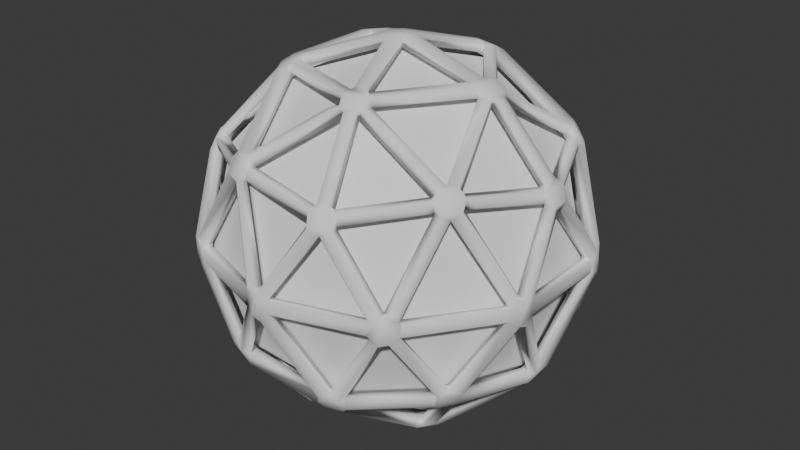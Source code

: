 # Source: HuntingNet.blend  (saved by Blender 4.2.66; exported with 4.5.12 LTS)
import bpy
from mathutils import Matrix  # noqa: F401  (used for matrix-valued properties, if any)

bpy.ops.wm.read_factory_settings(use_empty=True)
scene = bpy.context.scene
scene.name = 'Scene'

# ---- collections
col_collection = bpy.data.collections.new('Collection'); scene.collection.children.link(col_collection)

# ---- world
world_world = bpy.data.worlds.new('World'); scene.world = world_world
world_world.use_nodes = True; world_world.node_tree.nodes.clear()
_N = world_world.node_tree.nodes; _L = world_world.node_tree.links
n0 = _N.new('ShaderNodeOutputWorld'); n0.name = 'World Output'; n0.location = (300, 300)
n1 = _N.new('ShaderNodeBackground'); n1.name = 'Background'; n1.location = (10, 300)
n1.inputs[0].default_value = (0.05088, 0.05088, 0.05088, 1.0)
_L.new(n1.outputs[0], n0.inputs[0])
n0.is_active_output = True
world_world.color = (0.05088, 0.05088, 0.05088)
world_world.sun_shadow_jitter_overblur = 0.0

# ---- meshes
me_icosphere = bpy.data.meshes.new('Icosphere')
me_icosphere.from_pydata([(-0.1837, -0.43, -0.8814), (-0.1064, -0.45, -0.829), (0.01607, -0.06436, -1.011), (-0.04487, -0.03247, -0.9576), (-0.1703, -0.4334, -0.8958), (-0.166, -0.4188, -0.8418), (-0.1128, -0.4357, -0.8417), (-0.05636, -0.03182, -1.01), (0.02066, -0.05364, -0.9559), (0.4558, -0.3679, -0.8242), (0.47, -0.3027, -0.7886), (0.6885, -0.5351, -0.5134), (0.4935, -0.3242, -0.8219), (0.7291, -0.4914, -0.5052), (0.6533, -0.5108, -0.4827), (0.6523, -0.5332, -0.4807), (0.7084, -0.4551, -0.4802), (0.6894, -0.465, -0.4792), (0.1867, -0.7873, -0.5412), (0.2035, -0.7855, -0.4892), (0.1992, -0.8327, -0.4842), (0.1957, -0.841, -0.5421), (-0.2136, -0.8167, -0.4283), (-0.2156, -0.8739, -0.4837), (-0.2284, -0.7967, -0.483), (-0.2138, -0.8146, -0.4805), (0.8092, -0.05254, -0.489), (0.8627, -0.06967, -0.5434), (0.7127, -0.4547, -0.4269), (0.7642, -0.4758, -0.4836), (0.766, -0.4766, -0.4333), (0.4908, 0.3198, -0.8242), (0.725, 0.4909, -0.5091), (0.6556, 0.5123, -0.4789), (0.4608, 0.3691, -0.8221), (0.6924, 0.5415, -0.5051), (0.6869, 0.4644, -0.4813), (0.7086, 0.4548, -0.4804), (0.6521, 0.5329, -0.4802), (-0.465, 0.02788, -0.8961), (-0.4651, 0.04235, -0.8811), (-0.4609, -0.03786, -0.829), (-0.4498, -0.02836, -0.8415), (-0.4479, 0.02853, -0.8426), (-0.6842, -0.4363, -0.4892), (-0.7299, -0.4482, -0.4846), (-0.7393, -0.4465, -0.5429), (-0.6901, -0.421, -0.5405), (-0.8975, -0.06456, -0.4838), (-0.8423, -0.04978, -0.4285), (-0.8424, -0.0371, -0.4788), (-0.1171, 0.4509, -0.896), (-0.1034, 0.4554, -0.8811), (-0.1784, 0.4266, -0.829), (-0.1648, 0.4188, -0.8417), (-0.1113, 0.4348, -0.8426), (-0.05033, 0.0436, -1.011), (0.01476, 0.05548, -0.9556), (-0.04802, 0.03137, -0.9567), (-0.629, 0.5145, -0.4887), (-0.651, 0.5552, -0.484), (-0.6534, 0.5655, -0.5423), (-0.6129, 0.527, -0.541), (-0.3076, 0.7867, -0.4282), (-0.3391, 0.8338, -0.4838), (-0.2953, 0.7898, -0.4782), (0.2971, 0.7551, -0.4892), (0.3269, 0.7905, -0.4839), (0.3359, 0.7962, -0.5423), (0.3119, 0.7459, -0.5411), (0.6526, 0.536, -0.4282), (0.6887, 0.5797, -0.4836), (0.9339, -0.3846, -0.02169), (0.8844, -0.3487, -0.02502), (0.7525, -0.4672, -0.4172), (0.9646, -0.332, -0.06032), (0.8877, -0.3329, -0.03943), (0.7874, -0.5039, -0.4085), (0.7495, -0.5443, -0.3815), (0.7119, -0.4987, -0.38), (0.9231, 0.2376, 0.02883), (0.9139, 0.2527, 0.03915), (0.9761, 0.2983, 0.06021), (0.8815, 0.06912, 0.4054), (0.968, 0.2444, 0.03378), (0.8692, 0.00914, 0.3783), (0.9276, 0.01391, 0.3736), (0.9248, -0.01124, 0.3728), (0.9319, 0.05539, 0.4109), (-0.003943, -0.9682, -0.07506), (-0.04079, -0.9471, -0.0401), (-0.05785, -0.9508, -0.02871), (-0.06774, -0.9976, -0.04307), (-0.2851, -0.8776, -0.3836), (-0.0162, -1.019, -0.06093), (-0.2114, -0.8692, -0.4238), (-0.2562, -0.8309, -0.3796), (-0.2355, -0.9057, -0.4043), (-0.2879, -0.824, -0.3724), (0.5105, -0.8026, 0.02638), (0.5227, -0.7911, 0.03916), (0.5654, -0.7851, 0.07131), (0.2861, -0.8808, 0.3916), (0.336, -0.8172, 0.4092), (0.5316, -0.8451, 0.03378), (0.269, -0.8264, 0.3824), (0.3406, -0.869, 0.4113), (-0.9208, -0.2957, -0.0734), (-0.9133, -0.2539, -0.04008), (-0.9204, -0.2377, -0.02502), (-0.9697, -0.2439, -0.04307), (-0.9227, -3.84e-05, -0.3836), (-0.9735, -0.3003, -0.06093), (-0.8919, -0.06756, -0.4238), (-0.8726, -0.01873, -0.3729), (-0.9341, -0.05587, -0.4043), (-0.8703, 0.01376, -0.3786), (-0.5915, -0.7434, 0.03317), (-0.5719, -0.7805, 0.07268), (-0.6146, -0.8147, 0.06019), (-0.7493, -0.5443, 0.3916), (-0.6725, -0.5739, 0.4056), (-0.7213, -0.5921, 0.4119), (-0.641, -0.7684, 0.03446), (-0.7025, -0.5109, 0.3826), (-0.618, 0.8086, -0.06587), (-0.5236, 0.7902, -0.0402), (-0.5121, 0.8033, -0.02872), (-0.5317, 0.847, -0.04318), (-0.2852, 0.8775, -0.3836), (-0.5873, 0.8342, -0.05773), (-0.5659, 0.7842, -0.07233), (-0.3399, 0.8274, -0.4238), (-0.2875, 0.8241, -0.3729), (-0.3424, 0.8712, -0.4033), (-0.2557, 0.8314, -0.3793), (-0.8898, 0.3329, 0.03317), (-0.9189, 0.3028, 0.07131), (-0.7492, 0.5444, 0.3916), (-0.7537, 0.4622, 0.4054), (-0.9291, 0.3721, 0.03416), (-0.7034, 0.5104, 0.3824), (-0.7865, 0.503, 0.4109), (0.5711, 0.7805, -0.07339), (0.5921, 0.7422, -0.03311), (0.6413, 0.7675, -0.04318), (0.7408, 0.5383, -0.3824), (0.682, 0.5789, -0.4244), (0.6949, 0.5282, -0.3727), (0.7229, 0.5943, -0.4043), (0.7125, 0.5004, -0.3782), (0.04117, 0.9493, 0.03287), (0.003911, 0.9671, 0.07257), (-0.01679, 1.018, 0.06241), (0.03394, 1.015, 0.07587), (0.2863, 0.8807, 0.3916), (0.2087, 0.8581, 0.4085), (0.2354, 0.9032, 0.4114), (0.06709, 0.9987, 0.03446), (0.2684, 0.8257, 0.3828), (0.6526, -0.5652, 0.5432), (0.619, -0.5995, 0.487), (0.6134, -0.5276, 0.5413), (0.3388, -0.8336, 0.4838), (0.6504, -0.5552, 0.4836), (0.6237, -0.5187, 0.4887), (0.3427, -0.8224, 0.4263), (0.2909, -0.7858, 0.4782), (0.3069, -0.786, 0.4294), (0.307, -0.795, 0.4863), (-0.3358, -0.7941, 0.5433), (-0.3789, -0.774, 0.487), (-0.6881, -0.5798, 0.4838), (-0.6588, -0.5257, 0.4808), (-0.3271, -0.7901, 0.4836), (-0.3007, -0.7533, 0.4887), (-0.6773, -0.5794, 0.4258), (-0.6523, -0.5345, 0.4297), (-0.8119, 0.04604, 0.4891), (-0.8591, 0.07351, 0.5442), (-0.8532, 0.1212, 0.487), (-0.8057, 0.06574, 0.54), (-0.7641, 0.4752, 0.4838), (-0.7604, 0.4651, 0.4258), (-0.7023, 0.4635, 0.4815), (-0.7103, 0.4555, 0.4294), (-0.1971, 0.8396, 0.5452), (-0.1484, 0.8489, 0.487), (0.2158, 0.8735, 0.4838), (0.2242, 0.8136, 0.4816), (-0.2006, 0.8318, 0.4844), (0.2073, 0.8669, 0.4264), (0.2135, 0.8159, 0.4297), (0.684, 0.4391, 0.4892), (0.6904, 0.4209, 0.5394), (0.7378, 0.4465, 0.5449), (0.7615, 0.4035, 0.487), (0.8427, 0.03774, 0.4809), (0.729, 0.447, 0.4836), (0.8886, 0.07064, 0.4258), (0.8417, 0.05008, 0.4298), (0.8995, 0.05938, 0.4837), (0.2022, -0.5221, 0.7892), (0.1559, -0.5696, 0.8219), (0.2089, -0.5475, 0.8246), (0.2074, -0.5491, 0.7432), (0.2297, -0.8002, 0.4785), (0.2979, -0.8231, 0.5093), (0.2428, -0.839, 0.5126), (0.2139, -0.8165, 0.4843), (0.2212, -0.874, 0.4836), (0.464, -0.03708, 0.8247), (0.4496, 0.02846, 0.8418), (0.4664, 0.03743, 0.8235), (0.4688, 0.03299, 0.8846), (0.4493, -0.0274, 0.8418), (0.05639, 0.03454, 1.01), (0.04481, -0.03602, 0.9569), (0.04828, 0.03133, 0.9566), (0.05614, -0.03463, 1.011), (-0.4376, -0.3561, 0.7904), (-0.4935, -0.3242, 0.8219), (-0.4558, -0.3679, 0.8242), (-0.4581, -0.367, 0.7432), (-0.6908, -0.4664, 0.4776), (-0.6908, -0.5377, 0.5093), (-0.7231, -0.4905, 0.5126), (-0.7114, -0.4552, 0.4847), (-0.7628, -0.4805, 0.4836), (-0.4707, 0.3045, 0.789), (-0.4911, 0.3217, 0.8253), (-0.4934, 0.3244, 0.7391), (-0.6562, 0.5123, 0.4785), (-0.461, 0.3691, 0.822), (-0.723, 0.4898, 0.5124), (-0.653, 0.5348, 0.4843), (-0.6917, 0.5433, 0.5034), (0.1403, 0.5506, 0.7901), (0.2087, 0.5524, 0.8218), (0.2849, 0.7837, 0.4773), (0.2425, 0.8376, 0.5134), (0.145, 0.5364, 0.782), (0.2967, 0.8218, 0.5126), (0.3076, 0.7869, 0.4847), (0.3347, 0.837, 0.4836), (-0.306, -0.7845, -0.4804), (-0.2418, -0.8451, -0.5051), (-0.283, -0.7781, -0.4832), (-0.1571, -0.5732, -0.8175), (-0.2961, -0.82, -0.5135), (-0.1285, -0.562, -0.8404), (-0.2094, -0.5565, -0.8164), (0.05741, 0.002943, -0.9565), (0.3598, -0.2959, -0.896), (0.347, -0.2873, -0.8418), (0.3795, -0.2419, -0.8417), (0.06557, -0.004799, -1.01), (0.3514, -0.3076, -0.8811), (0.6738, -0.5695, -0.4179), (0.6521, -0.5362, -0.4294), (0.3109, -0.7461, -0.5406), (0.3274, -0.7901, -0.4836), (0.688, -0.5798, -0.4838), (0.6866, -0.583, -0.4334), (0.3358, -0.7962, -0.5426), (0.3024, -0.7539, -0.4875), (0.7112, 0.4571, -0.4276), (0.8079, 0.06674, -0.5429), (0.8106, 0.04843, -0.4887), (0.8531, 0.06727, -0.4837), (0.7642, 0.4751, -0.4838), (0.7612, 0.4703, -0.4242), (0.8599, 0.07437, -0.5423), (0.3926, 0.2508, -0.8961), (0.3805, 0.2412, -0.8418), (0.3474, 0.2862, -0.8417), (0.02558, 0.06172, -1.011), (0.3977, 0.2394, -0.8791), (0.3972, 0.2434, -0.8246), (0.3506, 0.3015, -0.829), (-0.8726, -0.02915, -0.5121), (-0.8418, 0.03831, -0.4793), (-0.5854, 0.02958, -0.8241), (-0.594, -0.0276, -0.8173), (-0.5897, 0.02768, -0.7395), (-0.5741, -0.05174, -0.8413), (-0.568, -0.03368, -0.7964), (-0.3067, -0.7879, -0.4276), (-0.6274, -0.5156, -0.4887), (-0.6508, -0.5557, -0.4838), (-0.3389, -0.8335, -0.4838), (-0.6129, -0.5271, -0.5411), (-0.2242, 0.8133, -0.48), (-0.3016, 0.826, -0.5048), (-0.1528, 0.5659, -0.8245), (-0.2086, 0.5526, -0.8218), (-0.2074, 0.5491, -0.7432), (-0.156, 0.5695, -0.7391), (-0.2444, 0.8366, -0.5157), (-0.8777, 0.02796, -0.5079), (-0.844, 0.04904, -0.4277), (-0.7295, 0.4471, -0.4837), (-0.8976, 0.06465, -0.4837), (-0.7395, 0.4471, -0.5429), (-0.6917, 0.4199, -0.5415), (-0.2145, 0.8176, -0.4277), (0.1862, 0.7882, -0.5416), (0.1996, 0.7859, -0.4889), (0.2007, 0.8327, -0.4846), (-0.2158, 0.8736, -0.4837), (0.1964, 0.8416, -0.5434), (0.8727, -0.0188, 0.3728), (0.9309, -0.05595, 0.4116), (0.8874, -0.06641, 0.421), (0.922, -0.2954, 0.07506), (0.9133, -0.2539, 0.04004), (0.9767, -0.2958, 0.06056), (0.9204, -0.2377, 0.02502), (0.9709, -0.2463, 0.03515), (0.7862, 0.5024, -0.4117), (0.7512, 0.5461, -0.3843), (0.8924, 0.3236, -0.03645), (0.9643, 0.3333, -0.06078), (0.9188, 0.302, -0.07343), (0.8908, 0.3436, -0.02899), (0.2126, -0.8635, 0.4189), (0.2355, -0.9052, 0.4073), (0.2824, -0.8692, 0.3754), (0.04241, -0.9472, 0.03945), (0.004245, -0.9677, 0.07438), (0.01765, -1.02, 0.06032), (0.06696, -0.9985, 0.03451), (0.05791, -0.951, 0.02878), (0.7208, -0.5919, -0.4125), (0.5857, -0.7476, -0.03113), (0.6402, -0.7689, -0.03517), (0.6978, -0.5218, -0.3837), (0.5713, -0.7806, -0.07371), (-0.7555, -0.4691, 0.419), (-0.7884, -0.5034, 0.4069), (-0.7394, -0.5372, 0.3754), (-0.8877, -0.333, 0.03954), (-0.919, -0.3031, 0.07437), (-0.9337, -0.3847, 0.02173), (-0.3407, -0.8686, -0.4117), (-0.3398, -0.8278, -0.4244), (-0.5659, -0.7842, -0.07234), (-0.5318, -0.7864, -0.03641), (-0.5682, -0.8415, -0.0764), (-0.5186, -0.8008, -0.02871), (-0.6796, 0.5736, 0.419), (-0.7224, 0.5931, 0.4089), (-0.7394, 0.5372, 0.3754), (-0.591, 0.7414, 0.03944), (-0.5726, 0.7808, 0.07397), (-0.6146, 0.8142, 0.06065), (-0.6544, 0.7691, 0.02173), (-0.9311, 0.05534, -0.4124), (-0.8923, 0.06731, -0.4244), (-0.9762, 0.2977, -0.06021), (-0.9212, 0.2959, -0.07301), (-0.9133, 0.2614, -0.0306), (0.3356, 0.8236, 0.4189), (0.3414, 0.8707, 0.4075), (0.2824, 0.8692, 0.3754), (0.5224, 0.7912, 0.03948), (0.5661, 0.7845, 0.07288), (0.5843, 0.8362, 0.06078), (0.5293, 0.8601, 0.02173), (-0.2351, 0.9029, -0.4119), (-0.2116, 0.8692, -0.4238), (-0.03194, 0.9488, -0.03642), (-0.03458, 1.015, -0.07594), (0.02313, 1.018, -0.0638), (-0.003257, 0.9676, -0.07326), (-0.05119, 0.9528, -0.0288), (0.8417, -0.04963, 0.4314), (0.8329, -0.02888, 0.478), (0.8431, -0.04991, 0.4847), (0.8978, -0.06437, 0.4836), (0.761, -0.4046, 0.4872), (0.686, -0.4409, 0.4876), (0.7387, -0.4458, 0.5437), (0.7297, -0.447, 0.484), (0.2121, -0.8154, 0.4316), (-0.1496, -0.8488, 0.4872), (-0.2075, -0.7882, 0.4878), (-0.2006, -0.8409, 0.5445), (-0.1997, -0.8321, 0.484), (-0.217, -0.8077, 0.5821), (-0.7099, -0.4554, 0.4313), (-0.8583, -0.06731, 0.4864), (-0.8116, -0.05372, 0.4874), (-0.8053, -0.06462, 0.5394), (-0.8601, -0.07506, 0.5432), (-0.6502, 0.5354, 0.4317), (-0.688, 0.5802, 0.4838), (-0.3779, 0.7746, 0.4872), (-0.336, 0.7943, 0.5431), (-0.3265, 0.7901, 0.4839), (-0.3019, 0.7542, 0.4876), (-0.3105, 0.7454, 0.5393), (0.3066, 0.7858, 0.4313), (0.6538, 0.5582, 0.485), (0.6138, 0.5246, 0.5385), (0.6528, 0.5652, 0.543), (0.6239, 0.5208, 0.4874), (-0.02186, -0.06508, 1.009), (0.1128, -0.4357, 0.8417), (0.1172, -0.4509, 0.8961), (0.1703, -0.4336, 0.8958), (0.1451, -0.3493, 0.8687), (0.1768, -0.4266, 0.8301), (0.1064, -0.45, 0.829), (0.1034, -0.4554, 0.8811), (0.1811, -0.4274, 0.8791), (0.8728, 0.02827, 0.5129), (0.8791, -0.03291, 0.5033), (0.5897, 0.02768, 0.7395), (0.59, -0.02765, 0.8219), (0.5734, -0.05347, 0.8414), (0.5609, 0.03159, 0.7879), (0.5897, 0.02775, 0.8221), (-0.0574, 0.003003, 0.9565), (-0.3795, -0.2419, 0.8417), (-0.3927, -0.2507, 0.8959), (-0.3598, -0.2959, 0.896), (-0.0206, -0.05372, 0.9559), (-0.347, -0.2873, 0.8418), (-0.3553, -0.3044, 0.8235), (-0.3951, -0.2402, 0.829), (-0.4012, -0.2391, 0.8811), (-0.06605, 0.005193, 1.01), (-0.3474, 0.2862, 0.8417), (-0.02515, 0.06107, 1.011), (-0.3506, 0.3015, 0.829), (-0.3805, 0.2412, 0.8418), (-0.3993, 0.2438, 0.8235), (-0.3601, 0.3038, 0.8833), (0.1649, 0.4188, 0.8417), (0.1703, 0.4337, 0.8959), (0.1223, 0.4489, 0.8987), (-0.01492, 0.05567, 0.9559), (0.1119, 0.4364, 0.8418), (0.1085, 0.4551, 0.8235), (0.1784, 0.4266, 0.829), (0.184, 0.4292, 0.8811), (0.1111, 0.4536, 0.8808), (0.514, 0.07279, 0.8309), (0.253, 0.4119, 0.8197), (0.2218, 0.4698, 0.8753), (0.5039, 0.07324, 0.8802), (0.6489, 0.4699, 0.5839), (0.512, 0.04788, 0.7925), (0.5731, 0.0536, 0.8416), (0.7031, 0.4526, 0.5803), (0.6389, 0.4478, 0.5349), (0.2046, 0.525, 0.7876), (0.2022, 0.4721, 0.7932), (0.2283, 0.5285, 0.8415), (0.2324, 0.4689, 0.8352), (0.6166, 0.472, 0.5379), (0.6503, 0.5296, 0.5806), (0.08976, 0.5112, 0.8305), (-0.3136, 0.3679, 0.8197), (0.0859, 0.5018, 0.8802), (-0.3783, 0.3561, 0.8754), (0.1196, 0.5672, 0.8335), (0.1508, 0.5649, 0.8302), (-0.187, 0.7855, 0.5394), (-0.2466, 0.7618, 0.5839), (0.1127, 0.5018, 0.7924), (-0.214, 0.8056, 0.5845), (-0.226, 0.7458, 0.5356), (-0.4357, 0.3554, 0.7876), (-0.386, 0.3401, 0.7921), (-0.4313, 0.3812, 0.8412), (-0.3752, 0.3654, 0.8366), (-0.2583, 0.7322, 0.5381), (-0.3024, 0.7831, 0.5805), (-0.4592, 0.2431, 0.8314), (-0.4578, -0.2427, 0.8267), (-0.3985, 0.2485, 0.8844), (-0.4514, 0.2419, 0.8796), (-0.4556, -0.2495, 0.8755), (-0.4988, 0.2901, 0.8389), (-0.801, 0.001056, 0.5838), (-0.4424, 0.2622, 0.7925), (-0.7786, 0.01628, 0.5361), (-0.8343, 0.04736, 0.5808), (-0.4426, -0.2621, 0.7922), (-0.4732, -0.3046, 0.7882), (-0.4958, -0.2923, 0.8413), (-0.5109, -0.2203, 0.812), (-0.7765, -0.01934, 0.5379), (-0.8411, -0.04464, 0.5773), (-0.3731, -0.3608, 0.8305), (-0.3696, -0.3546, 0.8796), (0.08936, -0.5104, 0.8267), (-0.3502, -0.3033, 0.8779), (0.09647, -0.5104, 0.8754), (-0.4331, -0.3804, 0.84), (-0.3095, -0.746, 0.5386), (-0.2482, -0.7615, 0.5841), (-0.386, -0.3401, 0.7921), (-0.258, -0.7327, 0.5385), (-0.3002, -0.7794, 0.5845), (0.1125, -0.5019, 0.7922), (0.1435, -0.5437, 0.7879), (0.1264, -0.5624, 0.8396), (0.05164, -0.554, 0.812), (-0.2261, -0.7459, 0.5355), (-0.1871, -0.7853, 0.5392), (0.2294, -0.4669, 0.8305), (0.2226, -0.4685, 0.8754), (0.5078, -0.06874, 0.8797), (0.4677, -0.03279, 0.8862), (0.5114, -0.07259, 0.8267), (0.2287, -0.5278, 0.8424), (0.2066, -0.4706, 0.7937), (0.6487, -0.4708, 0.5833), (0.6165, -0.4743, 0.5358), (0.6539, -0.529, 0.5794), (0.5585, -0.03176, 0.7879), (0.691, -0.4206, 0.541), (0.6416, -0.4429, 0.5342), (0.7018, -0.4521, 0.5832), (0.5113, -0.0506, 0.7935), (0.9263, 0.3684, 0.03662), (0.8846, 0.3493, 0.02594), (0.953, 0.3443, 0.07856), (0.8901, 0.3216, 0.0369), (0.922, 0.2952, 0.07214), (0.7462, 0.4877, 0.4976), (0.9303, 0.3714, -0.03501), (0.6516, 0.7681, -0.02773), (0.6512, 0.7675, 0.02816), (0.6493, 0.6824, 0.02967), (0.6927, 0.5625, 0.4896), (0.7121, 0.5161, 0.4547), (0.6694, 0.4862, 0.4577), (0.6338, 0.7605, 0.04477), (0.5819, 0.7466, 0.03718), (0.6331, 0.5696, 0.4319), (0.6218, 0.8004, 0.07799), (-0.06464, 0.9908, 0.04648), (-0.03256, 0.9424, 0.04728), (-0.2707, 0.8335, 0.4543), (-0.2343, 0.8621, 0.4918), (-0.2401, 0.7959, 0.4499), (-0.2132, 0.7862, 0.4894), (-0.06599, 0.9996, -0.03515), (-0.05357, 0.9476, 0.02872), (-0.5291, 0.8571, -0.02773), (-0.5111, 0.8031, 0.02778), (-0.07559, 1.004, 0.02808), (-0.5356, 0.8424, 0.03754), (-0.2703, 0.7818, 0.4578), (-0.5681, 0.8388, 0.07838), (-0.3196, 0.8354, 0.4906), (-0.5262, 0.7877, 0.04146), (-0.9628, 0.245, 0.04661), (-0.9636, 0.3349, 0.0615), (-0.9728, 0.2795, 0.08119), (-0.908, 0.263, 0.04096), (-0.8765, 6.341e-05, 0.4543), (-0.8519, 0.0663, 0.4837), (-0.8285, 0.01378, 0.4549), (-0.8924, 0.04678, 0.4902), (-0.971, 0.2463, -0.03508), (-0.9218, 0.238, 0.02894), (-0.9786, -0.2383, -0.02773), (-0.9282, 0.2445, -0.03155), (-0.9781, 0.2383, 0.02809), (-0.9209, -0.2373, 0.0259), (-0.967, -0.2494, 0.03719), (-0.8908, -0.04758, 0.4904), (-0.8287, -0.01992, 0.4513), (-0.9734, -0.2811, 0.07844), (-0.9124, -0.2579, 0.03858), (-0.9645, -0.3322, 0.06053), (-0.5308, -0.8399, 0.04594), (-0.5683, -0.839, 0.07839), (-0.5307, -0.7823, 0.04104), (-0.2708, -0.8332, 0.4543), (-0.2681, -0.7836, 0.4558), (-0.3198, -0.8348, 0.4905), (-0.5343, -0.8473, -0.03508), (-0.5142, -0.7982, 0.02875), (-0.07574, -1.004, -0.02773), (-0.05903, -0.9509, 0.02815), (-0.5286, -0.8565, 0.02816), (-0.06164, -0.9967, 0.03719), (-0.2298, -0.8622, 0.4897), (-0.2372, -0.7943, 0.4513), (-0.03343, -1.013, 0.07838), (-0.03674, -0.9472, 0.03869), (0.6348, -0.7644, 0.04594), (0.5832, -0.8375, 0.06054), (0.6207, -0.8022, 0.07692), (0.58, -0.7465, 0.04095), (0.7086, -0.515, 0.4541), (0.6959, -0.5631, 0.4862), (0.6625, -0.4976, 0.4548), (0.6058, -0.7343, 0.02894), (0.928, -0.3706, -0.03385), (0.6066, -0.7435, -0.03142), (0.6513, -0.7674, 0.02816), (0.8845, -0.3493, 0.0259), (0.9285, -0.3667, 0.03754), (0.682, -0.4711, 0.4517), (0.9527, -0.3447, 0.07835), (0.7491, -0.4879, 0.4914), (0.8896, -0.3276, 0.03861), (0.5333, 0.8457, -0.03502), (0.5276, 0.7876, -0.03845), (0.07707, 1.003, -0.0282), (0.5116, 0.8038, -0.02821), (0.5116, 0.8035, 0.02776), (0.5316, 0.845, 0.03382), (0.05257, 0.9477, -0.0288), (0.569, 0.8387, -0.07804), (0.6112, 0.815, -0.06097), (0.3205, 0.8326, -0.4904), (0.2717, 0.836, -0.4562), (0.2799, 0.7801, -0.4505), (0.06635, 0.991, -0.04237), (0.03016, 0.9448, -0.0409), (0.231, 0.8625, -0.4914), (0.2415, 0.791, -0.4581), (-0.6395, 0.7685, -0.03502), (-0.5862, 0.7439, -0.04098), (-0.9304, 0.3833, -0.02812), (-0.6055, 0.735, -0.02902), (-0.6061, 0.7349, 0.02767), (-0.6394, 0.7667, 0.03382), (-0.8848, 0.349, -0.02595), (-0.6928, 0.5621, -0.4904), (-0.7111, 0.5168, -0.4562), (-0.953, 0.3443, -0.07856), (-0.9211, 0.3692, -0.043), (-0.8906, 0.3201, -0.03761), (-0.6845, 0.4718, -0.4482), (-0.7489, 0.4862, -0.4914), (-0.6844, 0.4362, -0.4891), (-0.6581, 0.4994, -0.4583), (-0.9282, -0.3707, -0.03529), (-0.8897, -0.327, -0.03849), (-0.652, -0.7664, -0.02815), (-0.8877, -0.3503, -0.02976), (-0.8862, -0.3494, 0.02767), (-0.927, -0.3713, 0.03374), (-0.6053, -0.7337, -0.02595), (-0.9533, -0.3441, -0.07802), (-0.7113, -0.5169, -0.4565), (-0.7484, -0.4873, -0.4926), (-0.6791, -0.4717, -0.4583), (-0.616, -0.8131, -0.06111), (-0.6358, -0.7619, -0.04301), (-0.5797, -0.7481, -0.03761), (-0.6926, -0.5644, -0.4861), (-0.6609, -0.5022, -0.453), (-0.6599, -0.5623, -0.5433), (0.03681, -0.9471, -0.03848), (0.06184, -0.9964, -0.03753), (0.05901, -0.9509, -0.02815), (0.5289, -0.8565, -0.02811), (0.5295, -0.8601, 0.02169), (0.5259, -0.7908, -0.03262), (0.5301, -0.8396, -0.04654), (0.03327, -1.013, -0.0781), (0.2321, -0.8635, -0.4906), (0.2402, -0.7914, -0.4579), (0.616, -0.8137, -0.06016), (0.5681, -0.8389, -0.07862), (0.2726, -0.7811, -0.4576), (0.2712, -0.8339, -0.455), (0.3218, -0.8328, -0.4873), (0.9124, -0.2577, -0.03834), (0.9698, -0.2465, -0.03499), (0.9227, -0.2378, -0.0282), (0.9781, 0.2384, -0.02808), (0.9816, 0.2378, 0.02169), (0.9148, 0.2557, -0.03265), (0.9628, 0.245, -0.04667), (0.9735, -0.2814, -0.07807), (0.9191, -0.3031, -0.07442), (0.8543, -0.06688, -0.485), (0.89, -0.04796, -0.4909), (0.8271, -0.0164, -0.4582), (0.8781, -3.187e-05, -0.4555), (0.9726, 0.2792, -0.08152), (0.8278, 0.01882, -0.4556), (0.8936, 0.04626, -0.4895), (0.4329, 0.3808, -0.8394), (0.3643, 0.3614, -0.83), (0.4359, 0.3559, -0.7882), (0.3003, 0.7801, -0.5839), (0.3739, 0.3748, -0.832), (0.386, 0.3401, -0.7921), (0.2561, 0.7356, -0.5356), (0.2465, 0.7619, -0.5838), (0.3772, 0.3566, -0.8751), (0.3588, 0.3021, -0.8837), (-0.09043, 0.504, -0.8796), (-0.1087, 0.4553, -0.8234), (-0.08106, 0.5033, -0.8249), (-0.08423, 0.5194, -0.8293), (0.2135, 0.8092, -0.5794), (0.2218, 0.7445, -0.5384), (-0.1216, 0.5641, -0.8389), (-0.1127, 0.5018, -0.7925), (-0.1442, 0.5418, -0.789), (-0.2282, 0.5295, -0.8392), (-0.2305, 0.4593, -0.8302), (-0.2035, 0.5261, -0.7901), (-0.6488, 0.5265, -0.5841), (-0.237, 0.4717, -0.8348), (-0.2041, 0.4722, -0.7922), (-0.6221, 0.4699, -0.5349), (-0.6484, 0.4699, -0.5836), (-0.2218, 0.4698, -0.8754), (-0.1765, 0.4343, -0.8835), (-0.5073, 0.06976, -0.8796), (-0.4666, 0.03731, -0.8234), (-0.5037, 0.07848, -0.8249), (-0.52, 0.08041, -0.8293), (-0.7035, 0.4525, -0.5799), (-0.6392, 0.4397, -0.5385), (-0.5741, 0.05856, -0.8389), (-0.5121, 0.04802, -0.7923), (-0.5598, 0.03031, -0.789), (-0.5071, -0.0783, -0.83), (-0.5115, -0.04651, -0.7932), (-0.5508, -0.02825, -0.7861), (-0.7023, -0.4528, -0.5824), (-0.5228, -0.08346, -0.832), (-0.6396, -0.4445, -0.5356), (-0.5145, -0.06698, -0.8751), (-0.4668, -0.0347, -0.8829), (-0.2255, -0.4566, -0.8802), (-0.1797, -0.4319, -0.8235), (-0.253, -0.4119, -0.8197), (-0.2303, -0.4684, -0.8334), (-0.6544, -0.5301, -0.5781), (-0.6171, -0.4719, -0.5384), (-0.2274, -0.5288, -0.842), (-0.2038, -0.4722, -0.7923), (-0.2048, -0.5251, -0.7874), (-0.6475, -0.4716, -0.584), (0.8002, -0.001373, -0.5838), (0.8398, 0.04386, -0.5793), (0.777, 0.02188, -0.5361), (0.7791, -0.01958, -0.5345), (0.4951, 0.2927, -0.8424), (0.4694, 0.3026, -0.7882), (0.4436, 0.2593, -0.7939), (0.4716, 0.2401, -0.8323), (0.456, 0.2341, -0.8305), (0.8314, -0.04809, -0.5852), (0.808, -0.06674, -0.5429), (0.4955, -0.2917, -0.8414), (0.4434, -0.2594, -0.7941), (0.4563, -0.2417, -0.8268), (0.4512, 0.2417, -0.8797), (0.3976, -0.2484, -0.8862), (0.3964, -0.24, -0.8288), (0.4555, -0.2492, -0.8756), (-0.08348, -0.507, -0.8302), (-0.1126, -0.5018, -0.7924), (-0.1429, -0.5445, -0.7869), (0.2153, -0.807, -0.5844), (-0.08553, -0.5209, -0.8348), (0.2277, -0.7459, -0.5349), (0.2485, -0.7614, -0.5836), (-0.1127, -0.4553, -0.8836), (0.3696, -0.3546, -0.8796), (0.3552, -0.3044, -0.8235), (-0.09674, -0.5105, -0.8753), (0.3622, -0.3595, -0.825), (0.3734, -0.3711, -0.8292), (0.3028, -0.7791, -0.5809), (0.2582, -0.7318, -0.539), (0.4316, -0.3806, -0.8418), (0.386, -0.34, -0.7921), (0.4357, -0.3555, -0.7879)], [], [(276, 256, 2), (252, 58, 3), (85, 83, 81), (88, 86, 82), (336, 259, 258), (14, 11, 262), (74, 28, 79), (287, 345, 96), (24, 247, 22), (300, 358, 116), (177, 176, 124), (34, 754, 694), (33, 36, 70), (271, 150, 266), (384, 206, 167), (209, 206, 384), (350, 395, 141), (395, 232, 184), (235, 232, 395), (223, 491, 220), (678, 686, 76), (149, 71, 147), (191, 188, 157), (677, 676, 671, 264), (9, 783, 12), (38, 66, 69), (4, 2, 775), (69, 697, 68), (67, 68, 623), (264, 781, 260), (268, 267, 752), (693, 272, 269), (59, 62, 65), (62, 716, 61), (58, 57, 54), (56, 51, 276), (289, 660, 662), (655, 46, 744, 662), (115, 48, 113), (728, 645, 644), (44, 47, 50), (45, 46, 655), (8, 252, 3), (7, 39, 56), (668, 334, 337), (42, 739, 7), (650, 649, 647), (32, 34, 35), (32, 755, 31), (552, 620, 151), (360, 641, 361), (618, 617, 615), (387, 593, 388), (16, 26, 760), (27, 688, 687), (27, 760, 759), (19, 18, 25), (21, 671, 20), (401, 479, 398), (13, 11, 12), (11, 785, 9), (448, 453, 213), (448, 213, 449), (725, 723, 729), (280, 50, 48), (30, 77, 29), (6, 3, 5), (741, 742, 743), (150, 147, 70), (97, 23, 95), (132, 134, 64), (449, 445, 460), (743, 740, 746), (710, 706, 704), (47, 735, 46), (21, 18, 771), (100, 101, 600), (117, 118, 583), (136, 137, 564), (321, 323, 683), (292, 305, 65), (192, 191, 159), (390, 124, 338), (313, 376, 85), (513, 519, 412), (471, 444, 463), (747, 741, 743), (496, 504, 429), (756, 278, 757), (777, 780, 784), (205, 508, 202), (49, 50, 281), (400, 478, 401), (26, 687, 689), (60, 61, 637), (708, 306, 310), (727, 304, 303), (204, 518, 203), (31, 754, 34), (474, 231, 232), (97, 92, 93), (106, 102, 598), (105, 103, 100), (326, 102, 106), (647, 108, 109, 579, 341, 650), (115, 110, 111), (115, 111, 357), (122, 120, 119), (124, 121, 117), (134, 128, 129), (129, 369, 134), (142, 138, 562), (141, 139, 136), (149, 145, 320), (157, 155, 154), (159, 156, 151), (155, 157, 363), (521, 165, 162), (603, 164, 165), (163, 161, 160), (103, 163, 106), (175, 502, 505), (586, 170, 174), (172, 171, 170), (177, 173, 175), (173, 177, 224), (566, 568, 179), (182, 180, 179), (184, 234, 182), (188, 187, 186), (192, 189, 550), (189, 192, 239), (196, 195, 201), (200, 197, 193), (207, 205, 204), (167, 206, 205), (207, 203, 208), (217, 218, 215), (221, 501, 492), (225, 223, 222), (173, 224, 223), (226, 225, 221), (238, 468, 459), (240, 241, 468), (239, 241, 189), (242, 240, 238), (189, 240, 188), (249, 290, 247), (22, 96, 95), (251, 746, 248), (249, 748, 251), (12, 783, 761), (253, 256, 765), (255, 8, 254), (258, 259, 265, 261), (333, 263, 262), (260, 262, 264), (677, 264, 261), (267, 270, 272), (267, 268, 37), (273, 276, 703), (275, 252, 274), (113, 49, 116), (283, 299, 282), (731, 282, 284), (249, 248, 246), (291, 290, 662), (291, 288, 245), (132, 63, 135), (292, 298, 309), (294, 295, 298), (712, 294, 297), (302, 357, 358), (304, 302, 303), (304, 644, 281), (303, 301, 643), (306, 309, 310), (306, 307, 292), (310, 308, 628), (85, 200, 199), (88, 83, 201), (312, 314, 316), (314, 315, 613), (323, 319, 322), (105, 168, 166), (384, 105, 325), (102, 326, 330), (329, 330, 325), (337, 333, 673), (606, 335, 336), (124, 341, 342, 338), (121, 172, 122), (120, 339, 580), (342, 580, 338), (346, 344, 348), (141, 185, 183), (139, 182, 142), (138, 142, 351), (138, 351, 355), (354, 355, 350), (360, 357, 359), (159, 365, 366, 362), (402, 159, 362), (155, 363, 367), (366, 367, 362), (135, 305, 370), (374, 369, 372), (382, 380, 379), (524, 376, 381), (381, 383, 603), (210, 325, 326), (105, 327, 331, 328), (385, 210, 387), (386, 512, 384), (386, 388, 585), (228, 338, 339), (391, 228, 394), (393, 390, 392), (576, 391, 394), (350, 351, 396), (237, 241, 471), (398, 397, 396), (400, 401, 395), (244, 362, 363), (405, 403, 244), (404, 402, 406), (540, 406, 403), (408, 217, 411), (412, 408, 411), (416, 417, 379, 201), (523, 418, 377), (421, 422, 418), (424, 427, 428), (438, 434, 442, 433), (464, 435, 477), (219, 216, 434), (442, 423, 433), (439, 442, 443), (448, 450, 451), (214, 451, 446), (213, 214, 445), (420, 419, 422, 454), (450, 460, 459), (454, 448, 451), (454, 421, 194), (194, 453, 456), (455, 452, 454), (194, 195, 455), (458, 404, 461), (462, 405, 404), (460, 445, 458), (463, 444, 464), (463, 466, 465), (447, 465, 438), (444, 447, 435), (435, 475, 477), (487, 437, 480), (465, 467, 463), (469, 471, 473), (472, 469, 186), (229, 230, 231), (466, 477, 476), (475, 401, 478), (480, 484, 483), (482, 483, 431), (437, 482, 430), (492, 484, 481), (480, 483, 485), (480, 437, 481), (485, 229, 181), (181, 487, 488), (489, 486, 485), (181, 179, 489), (222, 501, 221), (490, 393, 494), (430, 490, 481), (496, 429, 498), (496, 500, 497), (499, 497, 414), (429, 499, 413), (413, 507, 498), (509, 500, 498), (496, 497, 501), (502, 504, 505), (170, 506, 502), (203, 518, 509), (509, 510, 389), (507, 512, 511), (515, 415, 514), (514, 513, 517), (211, 415, 516), (517, 211, 527), (513, 514, 518), (518, 520, 513), (521, 162, 202), (518, 162, 522), (517, 420, 515), (524, 525, 523), (525, 520, 527), (524, 526, 382), (530, 539, 533), (198, 193, 540), (535, 324, 144), (144, 537, 542), (538, 403, 405), (406, 461, 404), (540, 543, 542), (373, 153, 154), (547, 548, 545), (371, 620, 552), (555, 554, 552), (553, 556, 555), (375, 554, 127), (554, 353, 634, 633, 126, 127), (551, 375, 553), (399, 398, 559), (400, 399, 557), (354, 557, 399), (558, 354, 559), (567, 566, 178), (571, 575, 573), (569, 572, 571), (392, 391, 567), (392, 494, 393), (342, 577, 391), (578, 342, 576), (174, 175, 585), (591, 590, 588), (589, 592, 591), (349, 590, 91), (587, 349, 589), (329, 594, 388), (595, 329, 593), (601, 602, 597), (602, 160, 164), (72, 609, 607), (613, 315, 317, 678, 76, 73), (686, 75, 74), (335, 606, 605), (383, 382, 612), (314, 610, 383), (611, 314, 612), (366, 365, 542), (368, 616, 158), (615, 143, 144), (614, 617, 616), (625, 143, 615), (624, 615, 614), (623, 624, 621), (71, 69, 68), (371, 374, 627), (373, 624, 628), (313, 312, 379), (354, 353, 560), (633, 634, 636), (356, 632, 140), (631, 131, 126), (630, 633, 632), (645, 131, 631), (638, 631, 630), (637, 638, 125), (64, 62, 61), (639, 638, 643), (309, 369, 370), (579, 342, 341), (649, 650, 652), (343, 648, 123), (646, 649, 648), (107, 108, 647), (656, 107, 647), (654, 647, 646), (654, 653, 655), (48, 47, 46), (346, 659, 347), (657, 654, 660), (596, 329, 328), (99, 665, 332), (332, 331, 104), (666, 665, 668), (89, 90, 663), (89, 672, 20), (23, 18, 21), (670, 89, 671), (675, 337, 261), (271, 270, 319), (681, 680, 683), (81, 531, 321, 683), (532, 531, 81), (679, 685, 690), (686, 689, 687), (29, 760, 27), (685, 686, 688), (692, 323, 269), (702, 695, 694), (694, 698, 697), (699, 69, 700), (66, 700, 69), (279, 699, 698), (711, 705, 707), (709, 307, 306), (306, 711, 709), (710, 712, 306), (708, 701, 710), (721, 714, 713), (717, 716, 713), (718, 62, 719), (59, 719, 62), (53, 718, 717), (730, 724, 726), (728, 644, 304), (304, 730, 728), (729, 731, 304), (727, 720, 729), (290, 344, 345), (738, 732, 285), (285, 736, 735), (735, 47, 286), (733, 47, 737), (737, 47, 44), (41, 733, 736), (746, 748, 291, 744), (745, 288, 291), (291, 747, 745), (744, 749, 746), (752, 267, 755), (754, 267, 751), (758, 764, 754), (760, 26, 753), (753, 750, 762), (760, 753, 10), (763, 278, 766), (768, 250, 778), (761, 767, 763), (250, 772, 771), (769, 18, 773), (18, 19, 773), (772, 1, 769), (779, 776, 783), (766, 762, 763), (775, 257, 776, 778), (265, 260, 782), (260, 784, 782), (781, 774, 783), (259, 336, 79), (262, 15, 14), (79, 336, 78), (293, 65, 64), (166, 163, 103), (147, 150, 148), (163, 169, 207), (176, 172, 121), (172, 173, 225), (183, 182, 139), (157, 156, 191), (416, 201, 197), (199, 201, 83), (772, 250, 768), (773, 782, 774), (10, 12, 761), (783, 780, 779), (675, 265, 672), (675, 672, 676), (692, 689, 690), (268, 692, 269), (267, 272, 751), (698, 694, 695), (754, 757, 758), (283, 285, 286), (736, 285, 732), (729, 726, 725), (724, 725, 726), (717, 713, 714), (661, 656, 654), (45, 656, 44), (288, 661, 289), (705, 706, 707), (719, 728, 720), (308, 307, 629), (67, 625, 66), (629, 625, 624), (314, 611, 316), (322, 691, 323), (82, 530, 532), (89, 670, 94), (674, 337, 673), (578, 580, 342), (653, 112, 107), (346, 348, 657), (119, 582, 118), (560, 353, 554), (130, 131, 125), (354, 558, 355), (359, 639, 360), (621, 622, 143), (151, 152, 552), (162, 160, 522), (486, 494, 488), (394, 393, 495), (190, 548, 186), (190, 550, 549), (470, 478, 473), (491, 221, 492), (775, 6, 1), (238, 459, 457), (30, 687, 74), (739, 42, 41), (722, 54, 53), (80, 84, 81), (14, 15, 259, 17), (98, 93, 96), (99, 104, 100), (102, 327, 104), (111, 114, 116), (120, 340, 123), (129, 133, 135), (138, 352, 140), (144, 145, 535), (145, 146, 320), (150, 146, 148), (155, 364, 158), (166, 164, 161), (176, 174, 171), (183, 566, 180), (191, 190, 187), (199, 198, 196), (516, 215, 211), (765, 255, 766), (703, 275, 279), (150, 321, 324), (336, 334, 606), (98, 347, 349), (116, 361, 572), (135, 371, 375), (415, 412, 410), (438, 433, 435), (434, 441, 447), (448, 449, 460), (463, 464, 477), (486, 493, 481), (503, 510, 498), (541, 542, 536), (366, 543, 403), (547, 549, 557), (577, 565, 567), (594, 584, 585), (601, 603, 610), (335, 605, 72), (158, 619, 368), (140, 635, 356), (123, 651, 343), (104, 331, 667), (84, 318, 682), (742, 732, 743), (84, 86, 85, 81), (2, 56, 276), (249, 246, 23, 290), (22, 247, 245, 287, 96), (49, 281, 300, 116), (384, 167, 168, 105), (81, 83, 532), (357, 302, 48, 115), (71, 149, 319, 270), (532, 83, 88, 82), (299, 280, 48, 302), (82, 86, 84), (78, 333, 77), (70, 36, 37, 266, 150), (65, 305, 135, 63), (77, 75, 605, 78), (78, 605, 76, 79), (74, 79, 76, 686), (75, 77, 74), (159, 402, 243, 239, 192), (395, 184, 185, 141), (66, 70, 147, 67), (38, 70, 66), (38, 69, 71), (85, 376, 378, 377, 200), (423, 217, 427), (783, 776, 767, 761), (5, 741, 6), (67, 147, 71, 68), (298, 293, 64, 309), (700, 66, 629), (59, 63, 132, 60), (63, 59, 65), (692, 268, 752, 689), (756, 755, 696, 699), (65, 62, 64), (60, 132, 64, 61), (693, 690, 688, 27), (722, 56, 58, 54), (252, 57, 58), (51, 55, 57, 276), (734, 733, 730, 731), (643, 61, 716, 303), (724, 730, 733, 41, 42), (656, 661, 737, 44), (7, 739, 39), (749, 744, 46, 735), (661, 288, 745, 737), (57, 55, 54), (739, 0, 740, 738), (629, 307, 709, 700), (718, 53, 54, 705, 711), (727, 303, 716, 720), (50, 49, 44), (44, 49, 113, 45), (56, 722, 51), (645, 728, 719, 59), (50, 47, 48), (708, 310, 697, 701), (45, 113, 48, 46), (82, 322, 534, 528, 530), (703, 52, 704, 702), (39, 43, 58, 56), (3, 42, 7), (328, 332, 663, 596), (665, 663, 332), (42, 3, 58, 43), (32, 35, 71, 270), (34, 696, 33, 35), (591, 581, 582, 119, 657, 348, 587), (36, 755, 32), (755, 36, 33, 696), (29, 77, 333, 262), (671, 21, 771, 264), (26, 28, 74, 687), (16, 28, 26), (373, 372, 153), (16, 760, 29), (153, 372, 551, 555, 545), (521, 525, 603, 165), (687, 30, 29, 27), (170, 171, 174), (689, 752, 753, 26), (505, 511, 585, 175), (344, 290, 23, 97), (25, 24, 22), (19, 22, 95, 20), (25, 22, 19), (494, 392, 567, 488), (25, 18, 23), (20, 95, 23, 21), (179, 180, 566), (186, 187, 190), (557, 473, 478, 400), (773, 19, 672, 782), (461, 406, 540, 456), (11, 13, 29, 262), (12, 10, 17, 13), (14, 785, 11), (403, 543, 540), (785, 14, 17, 10), (3, 7, 4, 5), (56, 2, 7), (8, 6, 775, 2), (3, 6, 8), (229, 231, 474), (2, 4, 7), (475, 435, 433, 437, 487), (94, 330, 595, 592, 589, 92), (536, 535, 145, 622, 367, 544, 541), (112, 580, 578, 575, 571, 110), (472, 186, 479, 470), (160, 161, 164), (504, 502, 220), (453, 194, 421), (471, 469, 237), (487, 181, 229), (612, 160, 602, 601), (369, 309, 64, 134), (608, 613, 73), (80, 81, 683), (55, 705, 54), (43, 724, 42), (195, 196, 198), (559, 398, 479, 186), (222, 223, 220), (506, 387, 389, 503), (771, 774, 781, 264), (628, 68, 697, 310), (350, 399, 400, 395), (751, 27, 759, 750), (495, 179, 568, 394), (693, 27, 751, 272), (338, 391, 392, 390), (325, 388, 386, 384), (462, 195, 533, 405), (88, 312, 87, 86), (224, 491, 223), (90, 96, 93, 92), (97, 94, 92), (94, 97, 95, 89), (89, 95, 96, 90), (344, 97, 93), (667, 666, 669, 674, 673, 598, 104), (101, 103, 106, 598), (598, 102, 104), (104, 327, 105, 100), (100, 103, 101), (108, 114, 111, 110), (115, 112, 110), (112, 115, 113, 107), (107, 113, 114, 108), (657, 119, 123, 648, 658), (118, 121, 122, 119), (119, 120, 123), (123, 340, 124, 117), (117, 121, 118), (120, 122, 339), (556, 553, 128, 130, 355, 558), (126, 133, 129, 128), (134, 130, 128), (130, 134, 132, 131), (131, 132, 133, 126), (623, 68, 628, 624), (359, 562, 140, 632, 640, 639), (137, 139, 142, 562), (562, 138, 140), (140, 352, 141, 136), (136, 139, 137), (144, 148, 146, 145), (149, 622, 145), (622, 149, 147, 143), (143, 147, 148, 144), (152, 156, 157, 154), (319, 149, 320), (154, 155, 158), (158, 364, 159, 151), (151, 156, 152), (162, 169, 163, 160), (165, 164, 166, 168), (162, 165, 168, 167), (166, 161, 163), (106, 163, 210, 326), (586, 387, 506, 170), (502, 173, 172, 170), (175, 174, 176, 177), (175, 173, 502), (122, 172, 228, 339), (176, 171, 172), (488, 567, 178, 181), (181, 184, 182, 179), (178, 566, 183, 185), (181, 178, 185, 184), (183, 180, 182), (142, 182, 396, 351), (550, 469, 473, 557), (469, 189, 188, 186), (550, 190, 191, 192), (550, 189, 469), (157, 188, 244, 363), (191, 187, 188), (455, 195, 462, 452), (194, 197, 201, 195), (193, 198, 199, 200), (193, 197, 194), (88, 201, 379, 312), (199, 196, 201), (200, 377, 197), (203, 508, 206, 208), (205, 206, 508), (203, 207, 204), (167, 205, 207), (207, 208, 210, 163), (214, 216, 219, 516), (516, 219, 217, 215), (214, 212, 218, 216), (221, 491, 224, 226), (218, 217, 423), (225, 222, 221), (173, 223, 225), (225, 226, 228, 172), (229, 474, 475, 487), (233, 230, 485, 476), (232, 236, 233, 474), (231, 184, 232), (234, 230, 233, 236), (184, 231, 230, 234), (234, 236, 396, 182), (471, 241, 457, 458), (239, 457, 241), (238, 457, 239, 242), (240, 468, 238), (189, 241, 240), (188, 240, 242, 244), (248, 770, 24, 246), (770, 748, 247, 24), (247, 748, 249), (249, 251, 248), (252, 255, 765, 256), (250, 248, 746), (8, 2, 253, 254), (8, 255, 252), (254, 777, 255), (767, 776, 257, 253, 765), (17, 259, 79, 28, 16), (263, 261, 264, 262), (259, 15, 260, 265), (271, 266, 268, 269), (38, 33, 70), (270, 271, 269, 272), (37, 268, 266), (637, 61, 643, 638), (253, 2, 256), (57, 275, 703, 276), (252, 256, 273, 274), (252, 275, 57), (274, 278, 275), (273, 703, 702, 764, 277), (281, 284, 282, 299), (281, 50, 734, 284), (50, 280, 283, 734), (282, 729, 285, 283), (731, 284, 734), (345, 287, 288, 289), (286, 734, 283), (345, 289, 662, 290), (245, 288, 287), (654, 655, 662, 660), (292, 297, 294, 298), (65, 296, 297, 292), (65, 293, 295, 296), (296, 715, 712, 297), (295, 294, 710, 713), (358, 300, 644, 301), (715, 296, 295), (283, 280, 299), (358, 301, 303, 302), (281, 644, 300), (370, 305, 307, 308), (298, 295, 293), (309, 370, 308, 310), (292, 307, 305), (314, 313, 311, 315), (318, 87, 312, 316), (313, 314, 312), (315, 311, 87, 318), (319, 320, 534, 322), (270, 267, 37), (150, 271, 323, 321), (146, 150, 324, 534), (105, 328, 329, 325), (330, 326, 325), (333, 78, 335, 673), (331, 102, 330), (262, 260, 15), (258, 337, 334, 336), (336, 335, 78), (607, 597, 599, 598, 673, 335), (124, 390, 227, 224, 177), (580, 339, 338), (344, 93, 587, 348), (651, 120, 580), (290, 291, 245), (98, 345, 346, 347), (93, 98, 349, 587), (141, 353, 354, 350), (355, 351, 350), (357, 111, 569, 359), (635, 138, 355), (302, 304, 281), (116, 358, 360, 361), (111, 116, 572, 569), (573, 561, 563, 562, 359, 569), (367, 363, 362), (369, 129, 551, 372), (619, 155, 367), (309, 306, 292), (135, 370, 374, 371), (129, 135, 375, 551), (313, 383, 381, 376), (379, 378, 524, 382), (379, 380, 313), (524, 378, 376), (383, 380, 382), (527, 211, 215, 213, 453), (210, 209, 512, 387), (210, 385, 325), (384, 512, 209), (124, 340, 651, 341), (388, 385, 387), (228, 227, 393, 394), (228, 391, 338), (393, 227, 390), (141, 352, 635, 353), (396, 235, 401, 398), (396, 397, 350), (395, 401, 235), (159, 364, 619, 365), (399, 397, 398), (244, 243, 404, 405), (244, 403, 362), (404, 243, 402), (217, 219, 410, 411), (407, 219, 434), (219, 407, 409, 410), (427, 408, 409, 407), (410, 412, 411), (412, 519, 507, 413, 408), (377, 417, 419, 523), (377, 418, 197), (416, 422, 419, 417), (197, 418, 422, 416), (421, 523, 527, 453), (421, 418, 523), (427, 407, 426, 428), (217, 408, 427), (407, 434, 432), (432, 425, 426, 407), (423, 424, 425, 432), (428, 429, 424), (429, 504, 490, 430, 424), (427, 424, 423), (482, 436, 423, 432), (482, 432, 434, 438), (423, 436, 433), (442, 434, 447, 443), (436, 437, 433), (218, 423, 442), (216, 440, 441, 434), (218, 439, 440, 216), (443, 444, 439), (458, 445, 439, 444, 471), (515, 451, 214, 516), (454, 451, 515, 420), (213, 445, 449), (450, 448, 460), (451, 450, 446), (214, 446, 445), (450, 465, 447, 441, 440, 446), (448, 452, 456, 453), (454, 452, 448), (468, 465, 450, 459), (194, 455, 454), (461, 452, 460, 458), (452, 462, 459, 460), (404, 457, 459, 462), (533, 539, 538, 405), (467, 472, 470, 463), (457, 404, 458), (444, 435, 464), (466, 463, 477), (465, 466, 438), (447, 438, 435), (442, 439, 218), (463, 470, 473, 471), (467, 237, 469, 472), (548, 547, 559, 186), (485, 483, 466, 476), (478, 470, 477, 475), (470, 479, 476, 477), (401, 474, 476, 479), (362, 403, 406, 402), (466, 483, 482, 438), (475, 474, 401), (437, 430, 481), (484, 480, 481), (483, 484, 431), (482, 431, 430), (484, 497, 499, 426, 425, 431), (480, 486, 488, 487), (485, 486, 480), (495, 486, 489, 179), (181, 489, 485), (501, 497, 484, 492), (494, 486, 481, 490), (481, 493, 492), (486, 495, 492, 493), (393, 491, 492, 495), (576, 394, 568, 565), (491, 393, 490), (429, 413, 498), (500, 496, 498), (497, 500, 414), (499, 414, 413), (500, 514, 415, 410, 409, 414), (504, 220, 491, 490), (501, 506, 503, 496), (496, 503, 505, 504), (501, 220, 502, 506), (500, 509, 518, 514), (511, 503, 498, 507), (498, 510, 509), (512, 508, 509, 389), (389, 510, 503), (586, 584, 593, 387), (513, 412, 211, 517), (508, 512, 507), (519, 202, 508, 507), (415, 211, 412), (516, 415, 515), (517, 515, 514), (212, 213, 215), (218, 212, 215), (204, 205, 202), (521, 519, 513, 520), (202, 162, 518), (518, 522, 520), (612, 382, 522, 160), (523, 420, 526, 524), (202, 519, 521), (420, 517, 520, 526), (526, 520, 522, 382), (527, 520, 517), (198, 532, 530, 533), (523, 525, 527), (528, 539, 530), (540, 539, 528, 531), (540, 531, 532, 198), (456, 540, 193, 194), (528, 536, 537, 529), (528, 534, 535, 536), (324, 529, 537, 144), (541, 544, 538, 539), (536, 542, 537), (324, 535, 534), (544, 366, 403, 538), (541, 539, 540, 542), (542, 543, 366), (546, 549, 547, 545), (369, 374, 370), (153, 548, 190, 152), (152, 190, 549, 546), (545, 548, 153), (555, 551, 553), (375, 552, 554), (553, 375, 127), (554, 555, 556), (559, 547, 556, 558), (559, 354, 399), (547, 557, 560, 556), (564, 567, 565, 561), (354, 560, 557), (357, 360, 358), (563, 568, 566, 137), (137, 566, 567, 564), (563, 561, 565, 568), (109, 361, 570, 574), (573, 569, 571), (575, 574, 570, 573), (572, 109, 571), (576, 565, 575, 578), (574, 579, 109), (576, 342, 391), (565, 577, 579, 575), (583, 585, 584, 581), (342, 579, 577), (344, 346, 345), (582, 586, 174, 118), (118, 174, 585, 583), (582, 581, 584, 586), (511, 512, 386, 585), (591, 587, 589), (349, 588, 590), (589, 349, 91), (590, 591, 592), (590, 596, 91), (593, 584, 592, 595), (593, 329, 388), (584, 594, 596, 592), (600, 603, 601, 597), (329, 596, 594), (333, 337, 258), (599, 602, 164, 101), (101, 164, 603, 600), (597, 602, 599), (73, 334, 604, 608), (607, 335, 72), (609, 608, 604, 607), (606, 73, 605), (525, 524, 381, 603), (612, 601, 609, 611), (612, 314, 383), (601, 610, 613, 609), (314, 613, 610), (319, 323, 271), (367, 622, 621, 614, 368, 619), (158, 151, 618, 619), (614, 616, 368), (617, 620, 616), (151, 620, 617, 618), (158, 616, 626, 373, 154), (615, 144, 542, 365, 618), (621, 143, 67, 623), (621, 624, 614), (625, 67, 143), (624, 625, 615), (624, 626, 627, 629), (375, 371, 552), (629, 627, 374, 308), (626, 624, 373), (308, 374, 373, 628), (355, 130, 125, 630, 356, 635), (140, 136, 634, 635), (630, 632, 356), (633, 636, 632), (361, 641, 136, 570), (634, 136, 636), (125, 131, 60, 637), (641, 636, 136), (125, 638, 630), (645, 60, 131), (638, 645, 631), (638, 640, 641, 642), (642, 641, 360, 301), (640, 638, 639), (301, 360, 639, 643), (646, 343, 651, 580, 112, 653), (123, 117, 650, 651), (646, 648, 343), (649, 652, 648), (347, 659, 117, 588), (650, 117, 652), (653, 107, 45, 655), (659, 652, 117), (653, 654, 646), (656, 45, 107), (654, 656, 647), (349, 347, 588), (654, 658, 659, 661), (661, 659, 346, 289), (657, 658, 654), (289, 346, 657, 660), (664, 331, 330, 94, 670), (664, 666, 667, 331), (334, 668, 100, 604), (104, 99, 332), (99, 668, 665), (99, 100, 668), (596, 663, 90, 91), (676, 672, 663, 664), (665, 666, 664), (676, 664, 670, 671), (89, 663, 672), (671, 89, 20), (668, 675, 676, 669), (674, 669, 676, 677), (675, 668, 337), (674, 677, 261, 337), (316, 75, 685, 679, 318), (318, 84, 80, 317), (680, 678, 317), (679, 681, 682, 318), (317, 80, 683, 680), (681, 684, 691, 322, 82, 84, 682), (609, 72, 605, 75, 316, 611), (690, 689, 678, 679), (680, 681, 679), (324, 321, 531, 529), (686, 678, 689), (688, 686, 687), (685, 688, 690), (683, 692, 690, 684), (691, 684, 690, 693), (692, 683, 323), (754, 764, 702, 694), (691, 693, 269, 323), (273, 256, 276), (69, 696, 694, 697), (32, 31, 34), (696, 69, 699), (697, 698, 701), (700, 701, 698, 699), (695, 706, 705, 279), (703, 279, 705, 52), (702, 704, 706, 695), (721, 704, 52, 51, 722), (721, 713, 710, 704), (707, 701, 709, 711), (306, 708, 710), (712, 715, 718, 711), (710, 701, 707), (711, 306, 712), (62, 715, 713, 716), (718, 715, 62), (716, 717, 720), (719, 720, 717, 718), (714, 725, 724, 53), (722, 53, 724, 40), (721, 723, 725, 714), (39, 739, 738, 723, 40), (738, 285, 729, 723), (722, 40, 723, 721), (726, 720, 728, 730), (304, 727, 729), (737, 749, 736, 733), (729, 720, 726), (730, 304, 731), (286, 285, 735), (733, 734, 47), (735, 736, 749), (732, 742, 741, 41), (739, 41, 741, 0), (738, 740, 743, 732), (746, 740, 778, 250), (741, 747, 769, 1, 6), (743, 749, 745, 747), (747, 748, 770, 769), (746, 749, 743), (747, 291, 748), (752, 756, 757, 750), (750, 757, 754, 751), (755, 756, 752), (755, 267, 754), (761, 763, 750, 759), (10, 761, 759, 760), (762, 750, 763), (753, 762, 10), (11, 9, 12), (699, 279, 275, 278, 756), (758, 763, 767, 764), (764, 767, 765, 277), (278, 763, 758), (277, 765, 766, 278), (18, 770, 250, 771), (770, 18, 769), (771, 772, 774), (773, 774, 772, 769), (768, 779, 777, 1), (775, 1, 777, 257), (778, 776, 779, 768), (777, 784, 762, 766, 255), (783, 785, 260, 781), (672, 265, 782), (780, 774, 782, 784), (784, 785, 10, 762), (783, 774, 780), (784, 260, 785), (16, 29, 13, 17), (36, 32, 37), (207, 169, 167), (210, 206, 209), (228, 224, 227), (236, 232, 235), (237, 468, 241), (244, 239, 243), (417, 377, 378), (152, 546, 552), (550, 557, 549), (66, 625, 629), (642, 644, 645), (258, 263, 333), (77, 30, 74), (25, 23, 246, 24), (38, 71, 35, 33), (345, 98, 96), (245, 247, 290), (116, 114, 113), (299, 302, 281), (5, 4, 0, 741), (135, 133, 132), (37, 32, 270), (105, 166, 103), (208, 206, 210), (226, 224, 228), (124, 176, 121), (141, 183, 139), (235, 396, 236), (159, 191, 156), (242, 239, 244), (378, 379, 417), (85, 199, 83), (85, 311, 313), (251, 748, 746), (250, 770, 248), (1, 772, 768), (783, 9, 785), (779, 780, 777), (265, 675, 261), (672, 19, 20), (750, 753, 752), (34, 694, 696), (754, 31, 755), (279, 698, 695), (758, 757, 278), (729, 282, 731), (41, 736, 732), (662, 744, 291), (749, 737, 745), (295, 713, 715), (707, 706, 710), (53, 717, 714), (710, 294, 712), (301, 644, 642), (645, 638, 642), (59, 60, 645), (701, 700, 709), (75, 686, 685), (330, 329, 595), (101, 598, 599), (600, 604, 100), (137, 562, 563), (583, 588, 117), (126, 633, 631), (564, 570, 136), (520, 525, 521), (544, 367, 366), (503, 511, 505), (153, 152, 154), (372, 373, 374), (627, 620, 371), (383, 610, 603), (388, 594, 585), (512, 389, 387), (391, 577, 567), (456, 452, 461), (533, 195, 198), (203, 509, 508), (518, 204, 202), (422, 421, 454), (420, 523, 419), (501, 222, 220), (233, 476, 474), (485, 230, 229), (468, 237, 467), (465, 468, 467), (43, 39, 40, 724), (55, 51, 52, 705), (85, 86, 87, 311), (73, 76, 605), (92, 589, 91, 90), (110, 571, 109, 108), (128, 553, 127, 126), (254, 253, 257, 777), (169, 162, 167), (214, 213, 212), (274, 273, 277, 278), (263, 258, 261), (408, 413, 414, 409), (317, 315, 318), (534, 320, 146), (102, 331, 327), (332, 328, 331), (120, 651, 340), (650, 341, 651), (138, 635, 352), (634, 353, 635), (155, 619, 364), (618, 365, 619), (313, 380, 383), (325, 385, 388), (350, 397, 399), (424, 430, 431, 425), (428, 426, 499, 429), (439, 445, 446, 440), (482, 437, 436), (545, 555, 552, 546), (447, 444, 443), (529, 531, 528), (561, 573, 570, 564), (556, 560, 554), (581, 591, 588, 583), (361, 109, 572), (575, 579, 574), (597, 607, 604, 600), (592, 596, 590), (620, 627, 626, 616), (334, 73, 606), (609, 613, 608), (614, 615, 617), (636, 641, 640, 632), (630, 631, 633), (652, 659, 658, 648), (646, 647, 649), (664, 663, 665), (669, 666, 668), (679, 678, 680), (684, 681, 683), (286, 47, 734), (778, 740, 0, 4, 775)])
me_icosphere.polygons.foreach_set('use_smooth', [True] * 1372)
me_icosphere.update()
me_icosphere_001 = bpy.data.meshes.new('Icosphere.001')
me_icosphere_001.from_pydata([(0.0, 0.0, -1.0), (0.7236, -0.5257, -0.4472), (-0.2764, -0.8506, -0.4472), (-0.8944, 0.0, -0.4472), (-0.2764, 0.8506, -0.4472), (0.7236, 0.5257, -0.4472), (0.2764, -0.8506, 0.4472), (-0.7236, -0.5257, 0.4472), (-0.7236, 0.5257, 0.4472), (0.2764, 0.8506, 0.4472), (0.8944, 0.0, 0.4472), (0.0, 0.0, 1.0), (-0.1625, -0.5, -0.8507), (0.4253, -0.309, -0.8507), (0.2629, -0.809, -0.5257), (0.8506, 0.0, -0.5257), (0.4253, 0.309, -0.8507), (-0.5257, 0.0, -0.8507), (-0.6882, -0.5, -0.5257), (-0.1625, 0.5, -0.8507), (-0.6882, 0.5, -0.5257), (0.2629, 0.809, -0.5257), (0.9511, -0.309, 0.0), (0.9511, 0.309, 0.0), (0.0, -1.0, 0.0), (0.5878, -0.809, 0.0), (-0.9511, -0.309, 0.0), (-0.5878, -0.809, 0.0), (-0.5878, 0.809, 0.0), (-0.9511, 0.309, 0.0), (0.5878, 0.809, 0.0), (0.0, 1.0, 0.0), (0.6882, -0.5, 0.5257), (-0.2629, -0.809, 0.5257), (-0.8506, 0.0, 0.5257), (-0.2629, 0.809, 0.5257), (0.6882, 0.5, 0.5257), (0.1625, -0.5, 0.8507), (0.5257, 0.0, 0.8507), (-0.4253, -0.309, 0.8507), (-0.4253, 0.309, 0.8507), (0.1625, 0.5, 0.8507)], [], [(0, 13, 12), (1, 13, 15), (0, 12, 17), (0, 17, 19), (0, 19, 16), (1, 15, 22), (2, 14, 24), (3, 18, 26), (4, 20, 28), (5, 21, 30), (1, 22, 25), (2, 24, 27), (3, 26, 29), (4, 28, 31), (5, 30, 23), (6, 32, 37), (7, 33, 39), (8, 34, 40), (9, 35, 41), (10, 36, 38), (38, 41, 11), (38, 36, 41), (36, 9, 41), (41, 40, 11), (41, 35, 40), (35, 8, 40), (40, 39, 11), (40, 34, 39), (34, 7, 39), (39, 37, 11), (39, 33, 37), (33, 6, 37), (37, 38, 11), (37, 32, 38), (32, 10, 38), (23, 36, 10), (23, 30, 36), (30, 9, 36), (31, 35, 9), (31, 28, 35), (28, 8, 35), (29, 34, 8), (29, 26, 34), (26, 7, 34), (27, 33, 7), (27, 24, 33), (24, 6, 33), (25, 32, 6), (25, 22, 32), (22, 10, 32), (30, 31, 9), (30, 21, 31), (21, 4, 31), (28, 29, 8), (28, 20, 29), (20, 3, 29), (26, 27, 7), (26, 18, 27), (18, 2, 27), (24, 25, 6), (24, 14, 25), (14, 1, 25), (22, 23, 10), (22, 15, 23), (15, 5, 23), (16, 21, 5), (16, 19, 21), (19, 4, 21), (19, 20, 4), (19, 17, 20), (17, 3, 20), (17, 18, 3), (17, 12, 18), (12, 2, 18), (15, 16, 5), (15, 13, 16), (13, 0, 16), (12, 14, 2), (12, 13, 14), (13, 1, 14)])
_uv = me_icosphere_001.uv_layers.new(name='UVMap')
_uv.uv.foreach_set('vector', [0.1818, 0.0, 0.2273, 0.07873, 0.1364, 0.07873, 0.2727, 0.1575, 0.3182, 0.07873, 0.3636, 0.1575, 0.9091, 0.0, 0.9545, 0.07873, 0.8636, 0.07873, 0.7273, 0.0, 0.7727, 0.07873, 0.6818, 0.07873, 0.5455, 0.0, 0.5909, 0.07873, 0.5, 0.07873, 0.2727, 0.1575, 0.3636, 0.1575, 0.3182, 0.2362, 0.09091, 0.1575, 0.1818, 0.1575, 0.1364, 0.2362, 0.8182, 0.1575, 0.9091, 0.1575, 0.8636, 0.2362, 0.6364, 0.1575, 0.7273, 0.1575, 0.6818, 0.2362, 0.4545, 0.1575, 0.5455, 0.1575, 0.5, 0.2362, 0.2727, 0.1575, 0.3182, 0.2362, 0.2273, 0.2362, 0.09091, 0.1575, 0.1364, 0.2362, 0.04546, 0.2362, 0.8182, 0.1575, 0.8636, 0.2362, 0.7727, 0.2362, 0.6364, 0.1575, 0.6818, 0.2362, 0.5909, 0.2362, 0.4545, 0.1575, 0.5, 0.2362, 0.4091, 0.2362, 0.1818, 0.3149, 0.2727, 0.3149, 0.2273, 0.3937, 0.0, 0.3149, 0.09091, 0.3149, 0.04546, 0.3937, 0.7273, 0.3149, 0.8182, 0.3149, 0.7727, 0.3937, 0.5455, 0.3149, 0.6364, 0.3149, 0.5909, 0.3937, 0.3636, 0.3149, 0.4545, 0.3149, 0.4091, 0.3937, 0.4091, 0.3937, 0.5, 0.3937, 0.4545, 0.4724, 0.4091, 0.3937, 0.4545, 0.3149, 0.5, 0.3937, 0.4545, 0.3149, 0.5455, 0.3149, 0.5, 0.3937, 0.5909, 0.3937, 0.6818, 0.3937, 0.6364, 0.4724, 0.5909, 0.3937, 0.6364, 0.3149, 0.6818, 0.3937, 0.6364, 0.3149, 0.7273, 0.3149, 0.6818, 0.3937, 0.7727, 0.3937, 0.8636, 0.3937, 0.8182, 0.4724, 0.7727, 0.3937, 0.8182, 0.3149, 0.8636, 0.3937, 0.8182, 0.3149, 0.9091, 0.3149, 0.8636, 0.3937, 0.04546, 0.3937, 0.1364, 0.3937, 0.09091, 0.4724, 0.04546, 0.3937, 0.09091, 0.3149, 0.1364, 0.3937, 0.09091, 0.3149, 0.1818, 0.3149, 0.1364, 0.3937, 0.2273, 0.3937, 0.3182, 0.3937, 0.2727, 0.4724, 0.2273, 0.3937, 0.2727, 0.3149, 0.3182, 0.3937, 0.2727, 0.3149, 0.3636, 0.3149, 0.3182, 0.3937, 0.4091, 0.2362, 0.4545, 0.3149, 0.3636, 0.3149, 0.4091, 0.2362, 0.5, 0.2362, 0.4545, 0.3149, 0.5, 0.2362, 0.5455, 0.3149, 0.4545, 0.3149, 0.5909, 0.2362, 0.6364, 0.3149, 0.5455, 0.3149, 0.5909, 0.2362, 0.6818, 0.2362, 0.6364, 0.3149, 0.6818, 0.2362, 0.7273, 0.3149, 0.6364, 0.3149, 0.7727, 0.2362, 0.8182, 0.3149, 0.7273, 0.3149, 0.7727, 0.2362, 0.8636, 0.2362, 0.8182, 0.3149, 0.8636, 0.2362, 0.9091, 0.3149, 0.8182, 0.3149, 0.04546, 0.2362, 0.09091, 0.3149, 0.0, 0.3149, 0.04546, 0.2362, 0.1364, 0.2362, 0.09091, 0.3149, 0.1364, 0.2362, 0.1818, 0.3149, 0.09091, 0.3149, 0.2273, 0.2362, 0.2727, 0.3149, 0.1818, 0.3149, 0.2273, 0.2362, 0.3182, 0.2362, 0.2727, 0.3149, 0.3182, 0.2362, 0.3636, 0.3149, 0.2727, 0.3149, 0.5, 0.2362, 0.5909, 0.2362, 0.5455, 0.3149, 0.5, 0.2362, 0.5455, 0.1575, 0.5909, 0.2362, 0.5455, 0.1575, 0.6364, 0.1575, 0.5909, 0.2362, 0.6818, 0.2362, 0.7727, 0.2362, 0.7273, 0.3149, 0.6818, 0.2362, 0.7273, 0.1575, 0.7727, 0.2362, 0.7273, 0.1575, 0.8182, 0.1575, 0.7727, 0.2362, 0.8636, 0.2362, 0.9545, 0.2362, 0.9091, 0.3149, 0.8636, 0.2362, 0.9091, 0.1575, 0.9545, 0.2362, 0.9091, 0.1575, 1.0, 0.1575, 0.9545, 0.2362, 0.1364, 0.2362, 0.2273, 0.2362, 0.1818, 0.3149, 0.1364, 0.2362, 0.1818, 0.1575, 0.2273, 0.2362, 0.1818, 0.1575, 0.2727, 0.1575, 0.2273, 0.2362, 0.3182, 0.2362, 0.4091, 0.2362, 0.3636, 0.3149, 0.3182, 0.2362, 0.3636, 0.1575, 0.4091, 0.2362, 0.3636, 0.1575, 0.4545, 0.1575, 0.4091, 0.2362, 0.5, 0.07873, 0.5455, 0.1575, 0.4545, 0.1575, 0.5, 0.07873, 0.5909, 0.07873, 0.5455, 0.1575, 0.5909, 0.07873, 0.6364, 0.1575, 0.5455, 0.1575, 0.6818, 0.07873, 0.7273, 0.1575, 0.6364, 0.1575, 0.6818, 0.07873, 0.7727, 0.07873, 0.7273, 0.1575, 0.7727, 0.07873, 0.8182, 0.1575, 0.7273, 0.1575, 0.8636, 0.07873, 0.9091, 0.1575, 0.8182, 0.1575, 0.8636, 0.07873, 0.9545, 0.07873, 0.9091, 0.1575, 0.9545, 0.07873, 1.0, 0.1575, 0.9091, 0.1575, 0.3636, 0.1575, 0.4091, 0.07873, 0.4545, 0.1575, 0.3636, 0.1575, 0.3182, 0.07873, 0.4091, 0.07873, 0.3182, 0.07873, 0.3636, 0.0, 0.4091, 0.07873, 0.1364, 0.07873, 0.1818, 0.1575, 0.09091, 0.1575, 0.1364, 0.07873, 0.2273, 0.07873, 0.1818, 0.1575, 0.2273, 0.07873, 0.2727, 0.1575, 0.1818, 0.1575])
me_icosphere_001.update()

# ---- objects
ob_huntingnet = bpy.data.objects.new('HuntingNet', me_icosphere)
ob_sphere = bpy.data.objects.new('Sphere', me_icosphere_001)

# ---- transforms, parenting, visibility, modifiers, constraints
ob_huntingnet.location = (0.0, 0.0, 0.0)
ob_sphere.location = (0.0, 0.0, 0.0)
ob_sphere.scale = (0.9416, 0.9416, 0.9416)

# ---- collection membership
col_collection.objects.link(ob_huntingnet)
col_collection.objects.link(ob_sphere)

# ---- scene / render settings (as saved in the file)
scene.frame_start = 1; scene.frame_end = 250; scene.frame_set(1)
scene.render.engine = 'BLENDER_EEVEE_NEXT'
bpy.context.view_layer.update()

# ---- added for rendering (the .blend has no active camera and no usable light): camera, sun
cam_auto = bpy.data.cameras.new('AutoCamera')
cam_auto.lens = 50.0
cam_auto.sensor_width = 36.0
cam_auto.clip_end = 1000.0
ob_auto_camera = bpy.data.objects.new('AutoCamera', cam_auto)
scene.collection.objects.link(ob_auto_camera)
ob_auto_camera.location = (3.21819, -3.86089, 2.57358)
ob_auto_camera.rotation_euler = (1.09748, -7.21219e-08, 0.694738)
scene.camera = ob_auto_camera
light_auto_sun = bpy.data.lights.new('AutoSun', 'SUN')
light_auto_sun.energy = 3.0
light_auto_sun.angle = 0.0523599
ob_auto_sun = bpy.data.objects.new('AutoSun', light_auto_sun)
scene.collection.objects.link(ob_auto_sun)
ob_auto_sun.rotation_euler = (0.872665, 0.174533, 0.523599)
bpy.context.view_layer.update()

